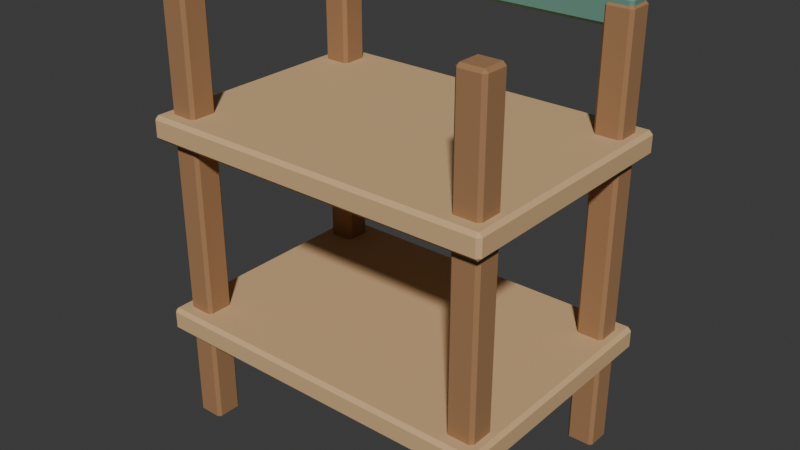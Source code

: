 # Source: source.blend  (saved by Blender 4.3.34; exported with 4.5.12 LTS)
import bpy
from mathutils import Matrix  # noqa: F401  (used for matrix-valued properties, if any)

bpy.ops.wm.read_factory_settings(use_empty=True)
scene = bpy.context.scene
scene.name = 'Scene'

# ---- collections
col_collection = bpy.data.collections.new('Collection'); scene.collection.children.link(col_collection)

# ---- materials (node trees are filled in below, after node groups)
mat_honey = bpy.data.materials.new('honey')
mat_honey.diffuse_color = (0.36, 0.19, 0.085, 1.0)
mat_sand = bpy.data.materials.new('sand')
mat_sand.diffuse_color = (0.66, 0.43, 0.22, 1.0)
mat_teal = bpy.data.materials.new('teal')
mat_teal.diffuse_color = (0.12, 0.28, 0.22, 1.0)

# ---- material node trees
mat_honey.use_nodes = True; mat_honey.node_tree.nodes.clear()
_N = mat_honey.node_tree.nodes; _L = mat_honey.node_tree.links
n0 = _N.new('ShaderNodeBsdfPrincipled'); n0.name = 'Principled BSDF'; n0.location = (10, 300)
n0.inputs[0].default_value = (0.36, 0.19, 0.085, 1.0)
n0.inputs[2].default_value = 0.83
n1 = _N.new('ShaderNodeOutputMaterial'); n1.name = 'Material Output'; n1.location = (300, 300)
_L.new(n0.outputs[0], n1.inputs[0])
n1.is_active_output = True
mat_sand.use_nodes = True; mat_sand.node_tree.nodes.clear()
_N = mat_sand.node_tree.nodes; _L = mat_sand.node_tree.links
n0 = _N.new('ShaderNodeBsdfPrincipled'); n0.name = 'Principled BSDF'; n0.location = (10, 300)
n0.inputs[0].default_value = (0.66, 0.43, 0.22, 1.0)
n0.inputs[2].default_value = 0.83
n1 = _N.new('ShaderNodeOutputMaterial'); n1.name = 'Material Output'; n1.location = (300, 300)
_L.new(n0.outputs[0], n1.inputs[0])
n1.is_active_output = True
mat_teal.use_nodes = True; mat_teal.node_tree.nodes.clear()
_N = mat_teal.node_tree.nodes; _L = mat_teal.node_tree.links
n0 = _N.new('ShaderNodeBsdfPrincipled'); n0.name = 'Principled BSDF'; n0.location = (10, 300)
n0.inputs[0].default_value = (0.12, 0.28, 0.22, 1.0)
n0.inputs[2].default_value = 0.83
n1 = _N.new('ShaderNodeOutputMaterial'); n1.name = 'Material Output'; n1.location = (300, 300)
_L.new(n0.outputs[0], n1.inputs[0])
n1.is_active_output = True

# ---- world
world_world = bpy.data.worlds.new('World'); scene.world = world_world
world_world.use_nodes = True; world_world.node_tree.nodes.clear()
_N = world_world.node_tree.nodes; _L = world_world.node_tree.links
n0 = _N.new('ShaderNodeOutputWorld'); n0.name = 'World Output'; n0.location = (300, 300)
n1 = _N.new('ShaderNodeBackground'); n1.name = 'Background'; n1.location = (10, 300)
n1.inputs[0].default_value = (0.05088, 0.05088, 0.05088, 1.0)
_L.new(n1.outputs[0], n0.inputs[0])
n0.is_active_output = True
world_world.color = (0.05088, 0.05088, 0.05088)
world_world.sun_shadow_jitter_overblur = 0.0

# ---- meshes
me_cube_001 = bpy.data.meshes.new('Cube.001')
me_cube_001.from_pydata([(-0.417, -0.277, 0.0), (-0.417, -0.285, 0.008), (-0.425, -0.277, 0.008), (-0.417, -0.285, 1.092), (-0.417, -0.277, 1.1), (-0.425, -0.277, 1.092), (-0.417, -0.223, 0.0), (-0.425, -0.223, 0.008), (-0.417, -0.215, 0.008), (-0.417, -0.223, 1.1), (-0.417, -0.215, 1.092), (-0.425, -0.223, 1.092), (-0.363, -0.277, 0.0), (-0.355, -0.277, 0.008), (-0.363, -0.285, 0.008), (-0.363, -0.277, 1.1), (-0.363, -0.285, 1.092), (-0.355, -0.277, 1.092), (-0.363, -0.223, 0.0), (-0.363, -0.215, 0.008), (-0.355, -0.223, 0.008), (-0.363, -0.223, 1.1), (-0.355, -0.223, 1.092), (-0.363, -0.215, 1.092)], [], [(14, 16, 3, 1), (20, 22, 17, 13), (21, 9, 4, 15), (2, 5, 11, 7), (8, 10, 23, 19), (0, 1, 2), (3, 4, 5), (6, 7, 8), (9, 10, 11), (12, 13, 14), (15, 16, 17), (18, 19, 20), (21, 22, 23), (6, 0, 2, 7), (1, 3, 5, 2), (4, 9, 11, 5), (10, 8, 7, 11), (18, 6, 8, 19), (9, 21, 23, 10), (22, 20, 19, 23), (12, 18, 20, 13), (21, 15, 17, 22), (16, 14, 13, 17), (0, 12, 14, 1), (15, 4, 3, 16), (6, 18, 12, 0)])
_uv = me_cube_001.uv_layers.new(name='UVMap')
_uv.uv.foreach_set('vector', [0.3768, 0.7786, 0.6232, 0.7786, 0.6232, 0.9714, 0.3768, 0.9714, 0.3768, 0.5286, 0.6232, 0.5286, 0.6232, 0.7214, 0.3768, 0.7214, 0.6536, 0.5286, 0.8464, 0.5286, 0.8464, 0.7214, 0.6536, 0.7214, 0.3768, 0.02857, 0.6232, 0.02857, 0.6232, 0.2214, 0.3768, 0.2214, 0.3768, 0.2786, 0.6232, 0.2786, 0.6232, 0.4714, 0.3768, 0.4714, 0.1536, 0.7214, 0.1536, 0.75, 0.125, 0.7214, 0.6232, 0.9714, 0.625, 0.9714, 0.6232, 1.0, 0.1536, 0.5286, 0.125, 0.5286, 0.1536, 0.5, 0.625, 0.2786, 0.6232, 0.2786, 0.6232, 0.25, 0.3464, 0.7214, 0.375, 0.7214, 0.3464, 0.75, 0.625, 0.7786, 0.6232, 0.7786, 0.6232, 0.75, 0.3464, 0.5286, 0.3464, 0.5, 0.375, 0.5286, 0.625, 0.5286, 0.6232, 0.5286, 0.6232, 0.5, 0.1536, 0.5286, 0.1536, 0.7214, 0.125, 0.7214, 0.125, 0.5286, 0.3768, 0.0, 0.6232, 0.0, 0.6232, 0.02857, 0.3768, 0.02857, 0.625, 0.02857, 0.625, 0.2214, 0.6232, 0.2214, 0.6232, 0.02857, 0.6232, 0.2786, 0.3768, 0.2786, 0.3768, 0.2214, 0.6232, 0.2214, 0.3464, 0.5286, 0.1536, 0.5286, 0.1536, 0.5, 0.3464, 0.5, 0.625, 0.2786, 0.625, 0.4714, 0.6232, 0.4714, 0.6232, 0.2786, 0.6232, 0.5286, 0.3768, 0.5286, 0.3768, 0.4714, 0.6232, 0.4714, 0.3464, 0.7214, 0.3464, 0.5286, 0.3768, 0.5286, 0.3768, 0.7214, 0.6536, 0.5286, 0.6536, 0.7214, 0.6232, 0.7214, 0.6232, 0.5286, 0.6232, 0.7786, 0.3768, 0.7786, 0.3768, 0.7214, 0.6232, 0.7214, 0.1536, 0.7214, 0.3464, 0.7214, 0.3464, 0.75, 0.1536, 0.75, 0.625, 0.7786, 0.625, 0.9714, 0.6232, 0.9714, 0.6232, 0.7786, 0.1536, 0.5286, 0.3464, 0.5286, 0.3464, 0.7214, 0.1536, 0.7214])
me_cube_001.materials.append(mat_honey)
me_cube_001.update()
me_cube_002 = bpy.data.meshes.new('Cube.002')
me_cube_002.from_pydata([(-0.417, 0.223, 0.0), (-0.417, 0.215, 0.008), (-0.425, 0.223, 0.008), (-0.417, 0.215, 1.092), (-0.417, 0.223, 1.1), (-0.425, 0.223, 1.092), (-0.417, 0.277, 0.0), (-0.425, 0.277, 0.008), (-0.417, 0.285, 0.008), (-0.417, 0.277, 1.1), (-0.417, 0.285, 1.092), (-0.425, 0.277, 1.092), (-0.363, 0.223, 0.0), (-0.355, 0.223, 0.008), (-0.363, 0.215, 0.008), (-0.363, 0.223, 1.1), (-0.363, 0.215, 1.092), (-0.355, 0.223, 1.092), (-0.363, 0.277, 0.0), (-0.363, 0.285, 0.008), (-0.355, 0.277, 0.008), (-0.363, 0.277, 1.1), (-0.355, 0.277, 1.092), (-0.363, 0.285, 1.092)], [], [(14, 16, 3, 1), (20, 22, 17, 13), (21, 9, 4, 15), (2, 5, 11, 7), (8, 10, 23, 19), (0, 1, 2), (3, 4, 5), (6, 7, 8), (9, 10, 11), (12, 13, 14), (15, 16, 17), (18, 19, 20), (21, 22, 23), (6, 0, 2, 7), (1, 3, 5, 2), (4, 9, 11, 5), (10, 8, 7, 11), (18, 6, 8, 19), (9, 21, 23, 10), (22, 20, 19, 23), (12, 18, 20, 13), (21, 15, 17, 22), (16, 14, 13, 17), (0, 12, 14, 1), (15, 4, 3, 16), (6, 18, 12, 0)])
_uv = me_cube_002.uv_layers.new(name='UVMap')
_uv.uv.foreach_set('vector', [0.3768, 0.7786, 0.6232, 0.7786, 0.6232, 0.9714, 0.3768, 0.9714, 0.3768, 0.5286, 0.6232, 0.5286, 0.6232, 0.7214, 0.3768, 0.7214, 0.6536, 0.5286, 0.8464, 0.5286, 0.8464, 0.7214, 0.6536, 0.7214, 0.3768, 0.02857, 0.6232, 0.02857, 0.6232, 0.2214, 0.3768, 0.2214, 0.3768, 0.2786, 0.6232, 0.2786, 0.6232, 0.4714, 0.3768, 0.4714, 0.1536, 0.7214, 0.1536, 0.75, 0.125, 0.7214, 0.6232, 0.9714, 0.625, 0.9714, 0.6232, 1.0, 0.1536, 0.5286, 0.125, 0.5286, 0.1536, 0.5, 0.625, 0.2786, 0.6232, 0.2786, 0.6232, 0.25, 0.3464, 0.7214, 0.375, 0.7214, 0.3464, 0.75, 0.625, 0.7786, 0.6232, 0.7786, 0.6232, 0.75, 0.3464, 0.5286, 0.3464, 0.5, 0.375, 0.5286, 0.625, 0.5286, 0.6232, 0.5286, 0.6232, 0.5, 0.1536, 0.5286, 0.1536, 0.7214, 0.125, 0.7214, 0.125, 0.5286, 0.3768, 0.0, 0.6232, 0.0, 0.6232, 0.02857, 0.3768, 0.02857, 0.625, 0.02857, 0.625, 0.2214, 0.6232, 0.2214, 0.6232, 0.02857, 0.6232, 0.2786, 0.3768, 0.2786, 0.3768, 0.2214, 0.6232, 0.2214, 0.3464, 0.5286, 0.1536, 0.5286, 0.1536, 0.5, 0.3464, 0.5, 0.625, 0.2786, 0.625, 0.4714, 0.6232, 0.4714, 0.6232, 0.2786, 0.6232, 0.5286, 0.3768, 0.5286, 0.3768, 0.4714, 0.6232, 0.4714, 0.3464, 0.7214, 0.3464, 0.5286, 0.3768, 0.5286, 0.3768, 0.7214, 0.6536, 0.5286, 0.6536, 0.7214, 0.6232, 0.7214, 0.6232, 0.5286, 0.6232, 0.7786, 0.3768, 0.7786, 0.3768, 0.7214, 0.6232, 0.7214, 0.1536, 0.7214, 0.3464, 0.7214, 0.3464, 0.75, 0.1536, 0.75, 0.625, 0.7786, 0.625, 0.9714, 0.6232, 0.9714, 0.6232, 0.7786, 0.1536, 0.5286, 0.3464, 0.5286, 0.3464, 0.7214, 0.1536, 0.7214])
me_cube_002.materials.append(mat_honey)
me_cube_002.update()
me_cube_003 = bpy.data.meshes.new('Cube.003')
me_cube_003.from_pydata([(0.363, -0.277, 0.0), (0.363, -0.285, 0.008), (0.355, -0.277, 0.008), (0.363, -0.285, 1.092), (0.363, -0.277, 1.1), (0.355, -0.277, 1.092), (0.363, -0.223, 0.0), (0.355, -0.223, 0.008), (0.363, -0.215, 0.008), (0.363, -0.223, 1.1), (0.363, -0.215, 1.092), (0.355, -0.223, 1.092), (0.417, -0.277, 0.0), (0.425, -0.277, 0.008), (0.417, -0.285, 0.008), (0.417, -0.277, 1.1), (0.417, -0.285, 1.092), (0.425, -0.277, 1.092), (0.417, -0.223, 0.0), (0.417, -0.215, 0.008), (0.425, -0.223, 0.008), (0.417, -0.223, 1.1), (0.425, -0.223, 1.092), (0.417, -0.215, 1.092)], [], [(14, 16, 3, 1), (20, 22, 17, 13), (21, 9, 4, 15), (2, 5, 11, 7), (8, 10, 23, 19), (0, 1, 2), (3, 4, 5), (6, 7, 8), (9, 10, 11), (12, 13, 14), (15, 16, 17), (18, 19, 20), (21, 22, 23), (6, 0, 2, 7), (1, 3, 5, 2), (4, 9, 11, 5), (10, 8, 7, 11), (18, 6, 8, 19), (9, 21, 23, 10), (22, 20, 19, 23), (12, 18, 20, 13), (21, 15, 17, 22), (16, 14, 13, 17), (0, 12, 14, 1), (15, 4, 3, 16), (6, 18, 12, 0)])
_uv = me_cube_003.uv_layers.new(name='UVMap')
_uv.uv.foreach_set('vector', [0.3768, 0.7786, 0.6232, 0.7786, 0.6232, 0.9714, 0.3768, 0.9714, 0.3768, 0.5286, 0.6232, 0.5286, 0.6232, 0.7214, 0.3768, 0.7214, 0.6536, 0.5286, 0.8464, 0.5286, 0.8464, 0.7214, 0.6536, 0.7214, 0.3768, 0.02857, 0.6232, 0.02857, 0.6232, 0.2214, 0.3768, 0.2214, 0.3768, 0.2786, 0.6232, 0.2786, 0.6232, 0.4714, 0.3768, 0.4714, 0.1536, 0.7214, 0.1536, 0.75, 0.125, 0.7214, 0.6232, 0.9714, 0.625, 0.9714, 0.6232, 1.0, 0.1536, 0.5286, 0.125, 0.5286, 0.1536, 0.5, 0.625, 0.2786, 0.6232, 0.2786, 0.6232, 0.25, 0.3464, 0.7214, 0.375, 0.7214, 0.3464, 0.75, 0.625, 0.7786, 0.6232, 0.7786, 0.6232, 0.75, 0.3464, 0.5286, 0.3464, 0.5, 0.375, 0.5286, 0.625, 0.5286, 0.6232, 0.5286, 0.6232, 0.5, 0.1536, 0.5286, 0.1536, 0.7214, 0.125, 0.7214, 0.125, 0.5286, 0.3768, 0.0, 0.6232, 0.0, 0.6232, 0.02857, 0.3768, 0.02857, 0.625, 0.02857, 0.625, 0.2214, 0.6232, 0.2214, 0.6232, 0.02857, 0.6232, 0.2786, 0.3768, 0.2786, 0.3768, 0.2214, 0.6232, 0.2214, 0.3464, 0.5286, 0.1536, 0.5286, 0.1536, 0.5, 0.3464, 0.5, 0.625, 0.2786, 0.625, 0.4714, 0.6232, 0.4714, 0.6232, 0.2786, 0.6232, 0.5286, 0.3768, 0.5286, 0.3768, 0.4714, 0.6232, 0.4714, 0.3464, 0.7214, 0.3464, 0.5286, 0.3768, 0.5286, 0.3768, 0.7214, 0.6536, 0.5286, 0.6536, 0.7214, 0.6232, 0.7214, 0.6232, 0.5286, 0.6232, 0.7786, 0.3768, 0.7786, 0.3768, 0.7214, 0.6232, 0.7214, 0.1536, 0.7214, 0.3464, 0.7214, 0.3464, 0.75, 0.1536, 0.75, 0.625, 0.7786, 0.625, 0.9714, 0.6232, 0.9714, 0.6232, 0.7786, 0.1536, 0.5286, 0.3464, 0.5286, 0.3464, 0.7214, 0.1536, 0.7214])
me_cube_003.materials.append(mat_honey)
me_cube_003.update()
me_cube_004 = bpy.data.meshes.new('Cube.004')
me_cube_004.from_pydata([(0.363, 0.223, 0.0), (0.363, 0.215, 0.008), (0.355, 0.223, 0.008), (0.363, 0.215, 1.092), (0.363, 0.223, 1.1), (0.355, 0.223, 1.092), (0.363, 0.277, 0.0), (0.355, 0.277, 0.008), (0.363, 0.285, 0.008), (0.363, 0.277, 1.1), (0.363, 0.285, 1.092), (0.355, 0.277, 1.092), (0.417, 0.223, 0.0), (0.425, 0.223, 0.008), (0.417, 0.215, 0.008), (0.417, 0.223, 1.1), (0.417, 0.215, 1.092), (0.425, 0.223, 1.092), (0.417, 0.277, 0.0), (0.417, 0.285, 0.008), (0.425, 0.277, 0.008), (0.417, 0.277, 1.1), (0.425, 0.277, 1.092), (0.417, 0.285, 1.092)], [], [(14, 16, 3, 1), (20, 22, 17, 13), (21, 9, 4, 15), (2, 5, 11, 7), (8, 10, 23, 19), (0, 1, 2), (3, 4, 5), (6, 7, 8), (9, 10, 11), (12, 13, 14), (15, 16, 17), (18, 19, 20), (21, 22, 23), (6, 0, 2, 7), (1, 3, 5, 2), (4, 9, 11, 5), (10, 8, 7, 11), (18, 6, 8, 19), (9, 21, 23, 10), (22, 20, 19, 23), (12, 18, 20, 13), (21, 15, 17, 22), (16, 14, 13, 17), (0, 12, 14, 1), (15, 4, 3, 16), (6, 18, 12, 0)])
_uv = me_cube_004.uv_layers.new(name='UVMap')
_uv.uv.foreach_set('vector', [0.3768, 0.7786, 0.6232, 0.7786, 0.6232, 0.9714, 0.3768, 0.9714, 0.3768, 0.5286, 0.6232, 0.5286, 0.6232, 0.7214, 0.3768, 0.7214, 0.6536, 0.5286, 0.8464, 0.5286, 0.8464, 0.7214, 0.6536, 0.7214, 0.3768, 0.02857, 0.6232, 0.02857, 0.6232, 0.2214, 0.3768, 0.2214, 0.3768, 0.2786, 0.6232, 0.2786, 0.6232, 0.4714, 0.3768, 0.4714, 0.1536, 0.7214, 0.1536, 0.75, 0.125, 0.7214, 0.6232, 0.9714, 0.625, 0.9714, 0.6232, 1.0, 0.1536, 0.5286, 0.125, 0.5286, 0.1536, 0.5, 0.625, 0.2786, 0.6232, 0.2786, 0.6232, 0.25, 0.3464, 0.7214, 0.375, 0.7214, 0.3464, 0.75, 0.625, 0.7786, 0.6232, 0.7786, 0.6232, 0.75, 0.3464, 0.5286, 0.3464, 0.5, 0.375, 0.5286, 0.625, 0.5286, 0.6232, 0.5286, 0.6232, 0.5, 0.1536, 0.5286, 0.1536, 0.7214, 0.125, 0.7214, 0.125, 0.5286, 0.3768, 0.0, 0.6232, 0.0, 0.6232, 0.02857, 0.3768, 0.02857, 0.625, 0.02857, 0.625, 0.2214, 0.6232, 0.2214, 0.6232, 0.02857, 0.6232, 0.2786, 0.3768, 0.2786, 0.3768, 0.2214, 0.6232, 0.2214, 0.3464, 0.5286, 0.1536, 0.5286, 0.1536, 0.5, 0.3464, 0.5, 0.625, 0.2786, 0.625, 0.4714, 0.6232, 0.4714, 0.6232, 0.2786, 0.6232, 0.5286, 0.3768, 0.5286, 0.3768, 0.4714, 0.6232, 0.4714, 0.3464, 0.7214, 0.3464, 0.5286, 0.3768, 0.5286, 0.3768, 0.7214, 0.6536, 0.5286, 0.6536, 0.7214, 0.6232, 0.7214, 0.6232, 0.5286, 0.6232, 0.7786, 0.3768, 0.7786, 0.3768, 0.7214, 0.6232, 0.7214, 0.1536, 0.7214, 0.3464, 0.7214, 0.3464, 0.75, 0.1536, 0.75, 0.625, 0.7786, 0.625, 0.9714, 0.6232, 0.9714, 0.6232, 0.7786, 0.1536, 0.5286, 0.3464, 0.5286, 0.3464, 0.7214, 0.1536, 0.7214])
me_cube_004.materials.append(mat_honey)
me_cube_004.update()
me_cube_005 = bpy.data.meshes.new('Cube.005')
me_cube_005.from_pydata([(-0.441, -0.311, 0.25), (-0.441, -0.32, 0.259), (-0.45, -0.311, 0.259), (-0.441, -0.32, 0.301), (-0.441, -0.311, 0.31), (-0.45, -0.311, 0.301), (-0.441, 0.311, 0.25), (-0.45, 0.311, 0.259), (-0.441, 0.32, 0.259), (-0.441, 0.311, 0.31), (-0.441, 0.32, 0.301), (-0.45, 0.311, 0.301), (0.441, -0.311, 0.25), (0.45, -0.311, 0.259), (0.441, -0.32, 0.259), (0.441, -0.311, 0.31), (0.441, -0.32, 0.301), (0.45, -0.311, 0.301), (0.441, 0.311, 0.25), (0.441, 0.32, 0.259), (0.45, 0.311, 0.259), (0.441, 0.311, 0.31), (0.45, 0.311, 0.301), (0.441, 0.32, 0.301)], [], [(14, 16, 3, 1), (20, 22, 17, 13), (21, 9, 4, 15), (2, 5, 11, 7), (8, 10, 23, 19), (0, 1, 2), (3, 4, 5), (6, 7, 8), (9, 10, 11), (12, 13, 14), (15, 16, 17), (18, 19, 20), (21, 22, 23), (6, 0, 2, 7), (1, 3, 5, 2), (4, 9, 11, 5), (10, 8, 7, 11), (18, 6, 8, 19), (9, 21, 23, 10), (22, 20, 19, 23), (12, 18, 20, 13), (21, 15, 17, 22), (16, 14, 13, 17), (0, 12, 14, 1), (15, 4, 3, 16), (6, 18, 12, 0)])
_uv = me_cube_005.uv_layers.new(name='UVMap')
_uv.uv.foreach_set('vector', [0.4125, 0.7525, 0.5875, 0.7525, 0.5875, 0.9975, 0.4125, 0.9975, 0.4125, 0.5035, 0.5875, 0.5035, 0.5875, 0.7465, 0.4125, 0.7465, 0.6275, 0.5035, 0.8725, 0.5035, 0.8725, 0.7465, 0.6275, 0.7465, 0.4125, 0.003516, 0.5875, 0.003516, 0.5875, 0.2465, 0.4125, 0.2465, 0.4125, 0.2525, 0.5875, 0.2525, 0.5875, 0.4975, 0.4125, 0.4975, 0.1275, 0.7465, 0.1275, 0.75, 0.125, 0.7465, 0.5875, 0.9975, 0.625, 0.9975, 0.5875, 1.0, 0.1275, 0.5035, 0.125, 0.5035, 0.1275, 0.5, 0.625, 0.2525, 0.5875, 0.2525, 0.5875, 0.25, 0.3725, 0.7465, 0.375, 0.7465, 0.3725, 0.75, 0.625, 0.7525, 0.5875, 0.7525, 0.5875, 0.75, 0.3725, 0.5035, 0.3725, 0.5, 0.375, 0.5035, 0.625, 0.5035, 0.5875, 0.5035, 0.5875, 0.5, 0.1275, 0.5035, 0.1275, 0.7465, 0.125, 0.7465, 0.125, 0.5035, 0.4125, 0.0, 0.5875, 0.0, 0.5875, 0.003516, 0.4125, 0.003516, 0.625, 0.003516, 0.625, 0.2465, 0.5875, 0.2465, 0.5875, 0.003516, 0.5875, 0.2525, 0.4125, 0.2525, 0.4125, 0.2465, 0.5875, 0.2465, 0.3725, 0.5035, 0.1275, 0.5035, 0.1275, 0.5, 0.3725, 0.5, 0.625, 0.2525, 0.625, 0.4975, 0.5875, 0.4975, 0.5875, 0.2525, 0.5875, 0.5035, 0.4125, 0.5035, 0.4125, 0.4975, 0.5875, 0.4975, 0.3725, 0.7465, 0.3725, 0.5035, 0.4125, 0.5035, 0.4125, 0.7465, 0.6275, 0.5035, 0.6275, 0.7465, 0.5875, 0.7465, 0.5875, 0.5035, 0.5875, 0.7525, 0.4125, 0.7525, 0.4125, 0.7465, 0.5875, 0.7465, 0.1275, 0.7465, 0.3725, 0.7465, 0.3725, 0.75, 0.1275, 0.75, 0.625, 0.7525, 0.625, 0.9975, 0.5875, 0.9975, 0.5875, 0.7525, 0.1275, 0.5035, 0.3725, 0.5035, 0.3725, 0.7465, 0.1275, 0.7465])
me_cube_005.materials.append(mat_sand)
me_cube_005.update()
me_cube_006 = bpy.data.meshes.new('Cube.006')
me_cube_006.from_pydata([(-0.441, -0.311, 0.75), (-0.441, -0.32, 0.759), (-0.45, -0.311, 0.759), (-0.441, -0.32, 0.801), (-0.441, -0.311, 0.81), (-0.45, -0.311, 0.801), (-0.441, 0.311, 0.75), (-0.45, 0.311, 0.759), (-0.441, 0.32, 0.759), (-0.441, 0.311, 0.81), (-0.441, 0.32, 0.801), (-0.45, 0.311, 0.801), (0.441, -0.311, 0.75), (0.45, -0.311, 0.759), (0.441, -0.32, 0.759), (0.441, -0.311, 0.81), (0.441, -0.32, 0.801), (0.45, -0.311, 0.801), (0.441, 0.311, 0.75), (0.441, 0.32, 0.759), (0.45, 0.311, 0.759), (0.441, 0.311, 0.81), (0.45, 0.311, 0.801), (0.441, 0.32, 0.801)], [], [(14, 16, 3, 1), (20, 22, 17, 13), (21, 9, 4, 15), (2, 5, 11, 7), (8, 10, 23, 19), (0, 1, 2), (3, 4, 5), (6, 7, 8), (9, 10, 11), (12, 13, 14), (15, 16, 17), (18, 19, 20), (21, 22, 23), (6, 0, 2, 7), (1, 3, 5, 2), (4, 9, 11, 5), (10, 8, 7, 11), (18, 6, 8, 19), (9, 21, 23, 10), (22, 20, 19, 23), (12, 18, 20, 13), (21, 15, 17, 22), (16, 14, 13, 17), (0, 12, 14, 1), (15, 4, 3, 16), (6, 18, 12, 0)])
_uv = me_cube_006.uv_layers.new(name='UVMap')
_uv.uv.foreach_set('vector', [0.4125, 0.7525, 0.5875, 0.7525, 0.5875, 0.9975, 0.4125, 0.9975, 0.4125, 0.5035, 0.5875, 0.5035, 0.5875, 0.7465, 0.4125, 0.7465, 0.6275, 0.5035, 0.8725, 0.5035, 0.8725, 0.7465, 0.6275, 0.7465, 0.4125, 0.003516, 0.5875, 0.003516, 0.5875, 0.2465, 0.4125, 0.2465, 0.4125, 0.2525, 0.5875, 0.2525, 0.5875, 0.4975, 0.4125, 0.4975, 0.1275, 0.7465, 0.1275, 0.75, 0.125, 0.7465, 0.5875, 0.9975, 0.625, 0.9975, 0.5875, 1.0, 0.1275, 0.5035, 0.125, 0.5035, 0.1275, 0.5, 0.625, 0.2525, 0.5875, 0.2525, 0.5875, 0.25, 0.3725, 0.7465, 0.375, 0.7465, 0.3725, 0.75, 0.625, 0.7525, 0.5875, 0.7525, 0.5875, 0.75, 0.3725, 0.5035, 0.3725, 0.5, 0.375, 0.5035, 0.625, 0.5035, 0.5875, 0.5035, 0.5875, 0.5, 0.1275, 0.5035, 0.1275, 0.7465, 0.125, 0.7465, 0.125, 0.5035, 0.4125, 0.0, 0.5875, 0.0, 0.5875, 0.003516, 0.4125, 0.003516, 0.625, 0.003516, 0.625, 0.2465, 0.5875, 0.2465, 0.5875, 0.003516, 0.5875, 0.2525, 0.4125, 0.2525, 0.4125, 0.2465, 0.5875, 0.2465, 0.3725, 0.5035, 0.1275, 0.5035, 0.1275, 0.5, 0.3725, 0.5, 0.625, 0.2525, 0.625, 0.4975, 0.5875, 0.4975, 0.5875, 0.2525, 0.5875, 0.5035, 0.4125, 0.5035, 0.4125, 0.4975, 0.5875, 0.4975, 0.3725, 0.7465, 0.3725, 0.5035, 0.4125, 0.5035, 0.4125, 0.7465, 0.6275, 0.5035, 0.6275, 0.7465, 0.5875, 0.7465, 0.5875, 0.5035, 0.5875, 0.7525, 0.4125, 0.7525, 0.4125, 0.7465, 0.5875, 0.7465, 0.1275, 0.7465, 0.3725, 0.7465, 0.3725, 0.75, 0.1275, 0.75, 0.625, 0.7525, 0.625, 0.9975, 0.5875, 0.9975, 0.5875, 0.7525, 0.1275, 0.5035, 0.3725, 0.5035, 0.3725, 0.7465, 0.1275, 0.7465])
me_cube_006.materials.append(mat_sand)
me_cube_006.update()
me_cube_007 = bpy.data.meshes.new('Cube.007')
me_cube_007.from_pydata([(-0.412, 0.228, 1.045), (-0.412, 0.22, 1.053), (-0.42, 0.228, 1.053), (-0.412, 0.22, 1.107), (-0.412, 0.228, 1.115), (-0.42, 0.228, 1.107), (-0.412, 0.272, 1.045), (-0.42, 0.272, 1.053), (-0.412, 0.28, 1.053), (-0.412, 0.272, 1.115), (-0.412, 0.28, 1.107), (-0.42, 0.272, 1.107), (0.412, 0.228, 1.045), (0.42, 0.228, 1.053), (0.412, 0.22, 1.053), (0.412, 0.228, 1.115), (0.412, 0.22, 1.107), (0.42, 0.228, 1.107), (0.412, 0.272, 1.045), (0.412, 0.28, 1.053), (0.42, 0.272, 1.053), (0.412, 0.272, 1.115), (0.42, 0.272, 1.107), (0.412, 0.28, 1.107)], [], [(14, 16, 3, 1), (20, 22, 17, 13), (21, 9, 4, 15), (2, 5, 11, 7), (8, 10, 23, 19), (0, 1, 2), (3, 4, 5), (6, 7, 8), (9, 10, 11), (12, 13, 14), (15, 16, 17), (18, 19, 20), (21, 22, 23), (6, 0, 2, 7), (1, 3, 5, 2), (4, 9, 11, 5), (10, 8, 7, 11), (18, 6, 8, 19), (9, 21, 23, 10), (22, 20, 19, 23), (12, 18, 20, 13), (21, 15, 17, 22), (16, 14, 13, 17), (0, 12, 14, 1), (15, 4, 3, 16), (6, 18, 12, 0)])
_uv = me_cube_007.uv_layers.new(name='UVMap')
_uv.uv.foreach_set('vector', [0.4036, 0.7524, 0.5964, 0.7524, 0.5964, 0.9976, 0.4036, 0.9976, 0.4036, 0.5333, 0.5964, 0.5333, 0.5964, 0.7167, 0.4036, 0.7167, 0.6274, 0.5333, 0.8726, 0.5333, 0.8726, 0.7167, 0.6274, 0.7167, 0.4036, 0.03333, 0.5964, 0.03333, 0.5964, 0.2167, 0.4036, 0.2167, 0.4036, 0.2524, 0.5964, 0.2524, 0.5964, 0.4976, 0.4036, 0.4976, 0.1274, 0.7167, 0.1274, 0.75, 0.125, 0.7167, 0.5964, 0.9976, 0.625, 0.9976, 0.5964, 1.0, 0.1274, 0.5333, 0.125, 0.5333, 0.1274, 0.5, 0.625, 0.2524, 0.5964, 0.2524, 0.5964, 0.25, 0.3726, 0.7167, 0.375, 0.7167, 0.3726, 0.75, 0.625, 0.7524, 0.5964, 0.7524, 0.5964, 0.75, 0.3726, 0.5333, 0.3726, 0.5, 0.375, 0.5333, 0.625, 0.5333, 0.5964, 0.5333, 0.5964, 0.5, 0.1274, 0.5333, 0.1274, 0.7167, 0.125, 0.7167, 0.125, 0.5333, 0.4036, 0.0, 0.5964, 0.0, 0.5964, 0.03333, 0.4036, 0.03333, 0.625, 0.03333, 0.625, 0.2167, 0.5964, 0.2167, 0.5964, 0.03333, 0.5964, 0.2524, 0.4036, 0.2524, 0.4036, 0.2167, 0.5964, 0.2167, 0.3726, 0.5333, 0.1274, 0.5333, 0.1274, 0.5, 0.3726, 0.5, 0.625, 0.2524, 0.625, 0.4976, 0.5964, 0.4976, 0.5964, 0.2524, 0.5964, 0.5333, 0.4036, 0.5333, 0.4036, 0.4976, 0.5964, 0.4976, 0.3726, 0.7167, 0.3726, 0.5333, 0.4036, 0.5333, 0.4036, 0.7167, 0.6274, 0.5333, 0.6274, 0.7167, 0.5964, 0.7167, 0.5964, 0.5333, 0.5964, 0.7524, 0.4036, 0.7524, 0.4036, 0.7167, 0.5964, 0.7167, 0.1274, 0.7167, 0.3726, 0.7167, 0.3726, 0.75, 0.1274, 0.75, 0.625, 0.7524, 0.625, 0.9976, 0.5964, 0.9976, 0.5964, 0.7524, 0.1274, 0.5333, 0.3726, 0.5333, 0.3726, 0.7167, 0.1274, 0.7167])
me_cube_007.materials.append(mat_teal)
me_cube_007.update()

# ---- objects
ob_nursery_leg = bpy.data.objects.new('Nursery leg', me_cube_001)
ob_nursery_leg_001 = bpy.data.objects.new('Nursery leg.001', me_cube_002)
ob_nursery_leg_002 = bpy.data.objects.new('Nursery leg.002', me_cube_003)
ob_nursery_leg_003 = bpy.data.objects.new('Nursery leg.003', me_cube_004)
ob_nursery_shelf = bpy.data.objects.new('Nursery shelf', me_cube_005)
ob_nursery_shelf_001 = bpy.data.objects.new('Nursery shelf.001', me_cube_006)
ob_nursery_back_rail = bpy.data.objects.new('Nursery back rail', me_cube_007)

# ---- transforms, parenting, visibility, modifiers, constraints
ob_nursery_leg.location = (0.0, 0.0, 0.0)
ob_nursery_leg_001.location = (0.0, 0.0, 0.0)
ob_nursery_leg_002.location = (0.0, 0.0, 0.0)
ob_nursery_leg_003.location = (0.0, 0.0, 0.0)
ob_nursery_shelf.location = (0.0, 0.0, 0.0)
ob_nursery_shelf_001.location = (0.0, 0.0, 0.0)
ob_nursery_back_rail.location = (0.0, 0.0, 0.0)

# ---- collection membership
col_collection.objects.link(ob_nursery_leg)
col_collection.objects.link(ob_nursery_leg_001)
col_collection.objects.link(ob_nursery_leg_002)
col_collection.objects.link(ob_nursery_leg_003)
col_collection.objects.link(ob_nursery_shelf)
col_collection.objects.link(ob_nursery_shelf_001)
col_collection.objects.link(ob_nursery_back_rail)

# ---- scene / render settings (as saved in the file)
scene.frame_start = 1; scene.frame_end = 250; scene.frame_set(1)
scene.render.engine = 'BLENDER_EEVEE_NEXT'
bpy.context.view_layer.update()

# ---- added for rendering (the .blend has no active camera and no usable light): camera, sun
cam_auto = bpy.data.cameras.new('AutoCamera')
cam_auto.lens = 50.0
cam_auto.sensor_width = 36.0
cam_auto.clip_end = 1000.0
ob_auto_camera = bpy.data.objects.new('AutoCamera', cam_auto)
scene.collection.objects.link(ob_auto_camera)
ob_auto_camera.location = (1.45199, -1.74239, 1.71909)
ob_auto_camera.rotation_euler = (1.09748, -7.21219e-08, 0.694738)
scene.camera = ob_auto_camera
light_auto_sun = bpy.data.lights.new('AutoSun', 'SUN')
light_auto_sun.energy = 3.0
light_auto_sun.angle = 0.0523599
ob_auto_sun = bpy.data.objects.new('AutoSun', light_auto_sun)
scene.collection.objects.link(ob_auto_sun)
ob_auto_sun.rotation_euler = (0.872665, 0.174533, 0.523599)
bpy.context.view_layer.update()
